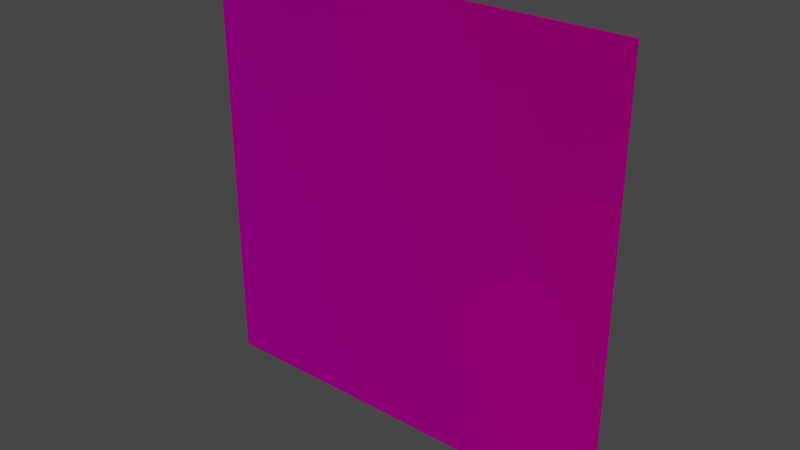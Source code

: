 # Source: overlay_scrawlings006c.blend  (saved by Blender 3.6.13; exported with 4.5.12 LTS)
import bpy
from mathutils import Matrix  # noqa: F401  (used for matrix-valued properties, if any)

bpy.ops.wm.read_factory_settings(use_empty=True)
scene = bpy.context.scene
scene.name = 'Scene'

# ---- collections
col_collection = bpy.data.collections.new('Collection'); scene.collection.children.link(col_collection)

# ---- images (referenced by path relative to the original .blend; pixels are not part of the script)
import os
ASSET_DIR = os.environ.get("B2B_ASSET_DIR", "")  # directory of the original .blend (textures are referenced by path, not embedded)
HERE = os.path.dirname(os.path.abspath(__file__))  # packed textures are extracted next to this script under _unpacked/

def load_image(name, relpath, width, height, colorspace="sRGB"):
    """Load a texture the original file referenced (path relative to the .blend, or extracted next to this script)."""
    p = next((c for c in (os.path.join(HERE, relpath), os.path.join(ASSET_DIR, relpath)) if relpath and os.path.exists(c)), "")
    if p:
        img = bpy.data.images.load(p, check_existing=True)
        img.name = name
    else:  # same state as the original file: an image datablock whose file is absent (Cycles renders it pink)
        img = bpy.data.images.new(name, width, height)
        img.source = "FILE"
        img.filepath = "//" + (relpath or name)
    img.colorspace_settings.name = colorspace
    return img
img_overlay_scrawlings006c_png = load_image('overlay_scrawlings006c.png', 'overlay_scrawlings006c.png', 1024, 1024, 'sRGB')
img_overlay_scrawlings006c_2_png = load_image('overlay_scrawlings006c_2.png', 'overlay_scrawlings006c_2.png', 1024, 1024, 'sRGB')
img_overlay_scrawlings006c_3_png = load_image('overlay_scrawlings006c_3.png', 'overlay_scrawlings006c_3.png', 1024, 1024, 'sRGB')
img_overlay_scrawlings006c_4_png = load_image('overlay_scrawlings006c_4.png', 'overlay_scrawlings006c_4.png', 1024, 1024, 'sRGB')
img_overlay_scrawlings006c_5_png = load_image('overlay_scrawlings006c_5.png', 'overlay_scrawlings006c_5.png', 1024, 1024, 'sRGB')
img_overlay_scrawlings006c_6_png = load_image('overlay_scrawlings006c_6.png', 'overlay_scrawlings006c_6.png', 1024, 1024, 'sRGB')
img_overlay_scrawlings006c_7_png = load_image('overlay_scrawlings006c_7.png', 'overlay_scrawlings006c_7.png', 1024, 1024, 'sRGB')
img_overlay_scrawlings006c_8_png = load_image('overlay_scrawlings006c_8.png', 'overlay_scrawlings006c_8.png', 1024, 1024, 'sRGB')
img_overlay_scrawlings006c_9_png = load_image('overlay_scrawlings006c_9.png', 'overlay_scrawlings006c_9.png', 1024, 1024, 'sRGB')
img_overlay_scrawlings006c_10_png = load_image('overlay_scrawlings006c_10.png', 'overlay_scrawlings006c_10.png', 1024, 1024, 'sRGB')
img_overlay_scrawlings006c_11_png = load_image('overlay_scrawlings006c_11.png', 'overlay_scrawlings006c_11.png', 1024, 1024, 'sRGB')
img_overlay_scrawlings006c_12_png = load_image('overlay_scrawlings006c_12.png', 'overlay_scrawlings006c_12.png', 1024, 1024, 'sRGB')
img_overlay_scrawlings006c_13_png = load_image('overlay_scrawlings006c_13.png', 'overlay_scrawlings006c_13.png', 1024, 1024, 'sRGB')
img_overlay_scrawlings006c_14_png = load_image('overlay_scrawlings006c_14.png', 'overlay_scrawlings006c_14.png', 1024, 1024, 'sRGB')
img_overlay_scrawlings006c_15_png = load_image('overlay_scrawlings006c_15.png', 'overlay_scrawlings006c_15.png', 1024, 1024, 'sRGB')
img_overlay_scrawlings006c_16_png = load_image('overlay_scrawlings006c_16.png', 'overlay_scrawlings006c_16.png', 1024, 1024, 'sRGB')
img_overlay_scrawlings006c_17_png = load_image('overlay_scrawlings006c_17.png', 'overlay_scrawlings006c_17.png', 1024, 1024, 'sRGB')
img_overlay_scrawlings006c_18_png = load_image('overlay_scrawlings006c_18.png', 'overlay_scrawlings006c_18.png', 1024, 1024, 'sRGB')
img_overlay_scrawlings006c_19_png = load_image('overlay_scrawlings006c_19.png', 'overlay_scrawlings006c_19.png', 1024, 1024, 'sRGB')
img_overlay_scrawlings006c_20_png = load_image('overlay_scrawlings006c_20.png', 'overlay_scrawlings006c_20.png', 1024, 1024, 'sRGB')
img_overlay_scrawlings006c_21_png = load_image('overlay_scrawlings006c_21.png', 'overlay_scrawlings006c_21.png', 1024, 1024, 'sRGB')
img_overlay_scrawlings006c_22_png = load_image('overlay_scrawlings006c_22.png', 'overlay_scrawlings006c_22.png', 1024, 1024, 'sRGB')
img_overlay_scrawlings006c_23_png = load_image('overlay_scrawlings006c_23.png', 'overlay_scrawlings006c_23.png', 1024, 1024, 'sRGB')
img_overlay_scrawlings006c_24_png = load_image('overlay_scrawlings006c_24.png', 'overlay_scrawlings006c_24.png', 1024, 1024, 'sRGB')
img_overlay_scrawlings006c_25_png = load_image('overlay_scrawlings006c_25.png', 'overlay_scrawlings006c_25.png', 1024, 1024, 'sRGB')
img_overlay_scrawlings006c_26_png = load_image('overlay_scrawlings006c_26.png', 'overlay_scrawlings006c_26.png', 1024, 1024, 'sRGB')
img_overlay_scrawlings006c_27_png = load_image('overlay_scrawlings006c_27.png', 'overlay_scrawlings006c_27.png', 1024, 1024, 'sRGB')
img_overlay_scrawlings006c_28_png = load_image('overlay_scrawlings006c_28.png', 'overlay_scrawlings006c_28.png', 1024, 1024, 'sRGB')
img_overlay_scrawlings006c_29_png = load_image('overlay_scrawlings006c_29.png', 'overlay_scrawlings006c_29.png', 1024, 1024, 'sRGB')
img_overlay_scrawlings006c_30_png = load_image('overlay_scrawlings006c_30.png', 'overlay_scrawlings006c_30.png', 1024, 1024, 'sRGB')
img_overlay_scrawlings006c_31_png = load_image('overlay_scrawlings006c_31.png', 'overlay_scrawlings006c_31.png', 1024, 1024, 'sRGB')
img_overlay_scrawlings006c_32_png = load_image('overlay_scrawlings006c_32.png', 'overlay_scrawlings006c_32.png', 1024, 1024, 'sRGB')

# ---- materials (node trees are filled in below, after node groups)
mat_overlay_scrawlings006c_1 = bpy.data.materials.new('overlay_scrawlings006c_1')
mat_overlay_scrawlings006c_1.use_transparent_shadow = False
mat_overlay_scrawlings006c_2 = bpy.data.materials.new('overlay_scrawlings006c_2')
mat_overlay_scrawlings006c_2.use_transparent_shadow = False
mat_overlay_scrawlings006c_3 = bpy.data.materials.new('overlay_scrawlings006c_3')
mat_overlay_scrawlings006c_3.use_transparent_shadow = False
mat_overlay_scrawlings006c_4 = bpy.data.materials.new('overlay_scrawlings006c_4')
mat_overlay_scrawlings006c_4.use_transparent_shadow = False
mat_overlay_scrawlings006c_5 = bpy.data.materials.new('overlay_scrawlings006c_5')
mat_overlay_scrawlings006c_5.use_transparent_shadow = False
mat_overlay_scrawlings006c_6 = bpy.data.materials.new('overlay_scrawlings006c_6')
mat_overlay_scrawlings006c_6.use_transparent_shadow = False
mat_overlay_scrawlings006c_7 = bpy.data.materials.new('overlay_scrawlings006c_7')
mat_overlay_scrawlings006c_7.use_transparent_shadow = False
mat_overlay_scrawlings006c_8 = bpy.data.materials.new('overlay_scrawlings006c_8')
mat_overlay_scrawlings006c_8.use_transparent_shadow = False
mat_overlay_scrawlings006c_9 = bpy.data.materials.new('overlay_scrawlings006c_9')
mat_overlay_scrawlings006c_9.use_transparent_shadow = False
mat_overlay_scrawlings006c_10 = bpy.data.materials.new('overlay_scrawlings006c_10')
mat_overlay_scrawlings006c_10.use_transparent_shadow = False
mat_overlay_scrawlings006c_11 = bpy.data.materials.new('overlay_scrawlings006c_11')
mat_overlay_scrawlings006c_11.use_transparent_shadow = False
mat_overlay_scrawlings006c_12 = bpy.data.materials.new('overlay_scrawlings006c_12')
mat_overlay_scrawlings006c_12.use_transparent_shadow = False
mat_overlay_scrawlings006c_13 = bpy.data.materials.new('overlay_scrawlings006c_13')
mat_overlay_scrawlings006c_13.use_transparent_shadow = False
mat_overlay_scrawlings006c_14 = bpy.data.materials.new('overlay_scrawlings006c_14')
mat_overlay_scrawlings006c_14.use_transparent_shadow = False
mat_overlay_scrawlings006c_15 = bpy.data.materials.new('overlay_scrawlings006c_15')
mat_overlay_scrawlings006c_15.use_transparent_shadow = False
mat_overlay_scrawlings006c_16 = bpy.data.materials.new('overlay_scrawlings006c_16')
mat_overlay_scrawlings006c_16.use_transparent_shadow = False
mat_overlay_scrawlings006c_17 = bpy.data.materials.new('overlay_scrawlings006c_17')
mat_overlay_scrawlings006c_17.use_transparent_shadow = False
mat_overlay_scrawlings006c_18 = bpy.data.materials.new('overlay_scrawlings006c_18')
mat_overlay_scrawlings006c_18.use_transparent_shadow = False
mat_overlay_scrawlings006c_19 = bpy.data.materials.new('overlay_scrawlings006c_19')
mat_overlay_scrawlings006c_19.use_transparent_shadow = False
mat_overlay_scrawlings006c_20 = bpy.data.materials.new('overlay_scrawlings006c_20')
mat_overlay_scrawlings006c_20.use_transparent_shadow = False
mat_overlay_scrawlings006c_21 = bpy.data.materials.new('overlay_scrawlings006c_21')
mat_overlay_scrawlings006c_21.use_transparent_shadow = False
mat_overlay_scrawlings006c_22 = bpy.data.materials.new('overlay_scrawlings006c_22')
mat_overlay_scrawlings006c_22.use_transparent_shadow = False
mat_overlay_scrawlings006c_23 = bpy.data.materials.new('overlay_scrawlings006c_23')
mat_overlay_scrawlings006c_23.use_transparent_shadow = False
mat_overlay_scrawlings006c_24 = bpy.data.materials.new('overlay_scrawlings006c_24')
mat_overlay_scrawlings006c_24.use_transparent_shadow = False
mat_overlay_scrawlings006c_25 = bpy.data.materials.new('overlay_scrawlings006c_25')
mat_overlay_scrawlings006c_25.use_transparent_shadow = False
mat_overlay_scrawlings006c_26 = bpy.data.materials.new('overlay_scrawlings006c_26')
mat_overlay_scrawlings006c_26.use_transparent_shadow = False
mat_overlay_scrawlings006c_27 = bpy.data.materials.new('overlay_scrawlings006c_27')
mat_overlay_scrawlings006c_27.use_transparent_shadow = False
mat_overlay_scrawlings006c_28 = bpy.data.materials.new('overlay_scrawlings006c_28')
mat_overlay_scrawlings006c_28.use_transparent_shadow = False
mat_overlay_scrawlings006c_29 = bpy.data.materials.new('overlay_scrawlings006c_29')
mat_overlay_scrawlings006c_29.use_transparent_shadow = False
mat_overlay_scrawlings006c_30 = bpy.data.materials.new('overlay_scrawlings006c_30')
mat_overlay_scrawlings006c_30.use_transparent_shadow = False
mat_overlay_scrawlings006c_31 = bpy.data.materials.new('overlay_scrawlings006c_31')
mat_overlay_scrawlings006c_31.use_transparent_shadow = False
mat_overlay_scrawlings006c_32 = bpy.data.materials.new('overlay_scrawlings006c_32')
mat_overlay_scrawlings006c_32.use_transparent_shadow = False

# ---- material node trees
mat_overlay_scrawlings006c_1.use_nodes = True; mat_overlay_scrawlings006c_1.node_tree.nodes.clear()
_N = mat_overlay_scrawlings006c_1.node_tree.nodes; _L = mat_overlay_scrawlings006c_1.node_tree.links
n0 = _N.new('ShaderNodeOutputMaterial'); n0.name = 'Material Output'; n0.location = (300, 300)
n1 = _N.new('ShaderNodeVertexColor'); n1.name = 'Color Attribute'; n1.location = (-342, 271)
n1.layer_name = 'Col'
n2 = _N.new('ShaderNodeTexImage'); n2.name = 'Image Texture'; n2.location = (-311, 9)
n2.image = img_overlay_scrawlings006c_png
n2.extension = 'EXTEND'
n3 = _N.new('ShaderNodeMix'); n3.name = 'Mix'; n3.location = (100, 175)
n3.data_type = 'RGBA'
n3.blend_type = 'MULTIPLY'
n3.inputs[0].default_value = 1.0
_L.new(n1.outputs[0], n3.inputs[6])
_L.new(n2.outputs[0], n3.inputs[7])
_L.new(n3.outputs[2], n0.inputs[0])
n0.is_active_output = True
mat_overlay_scrawlings006c_2.use_nodes = True; mat_overlay_scrawlings006c_2.node_tree.nodes.clear()
_N = mat_overlay_scrawlings006c_2.node_tree.nodes; _L = mat_overlay_scrawlings006c_2.node_tree.links
n0 = _N.new('ShaderNodeOutputMaterial'); n0.name = 'Material Output'; n0.location = (300, 300)
n1 = _N.new('ShaderNodeVertexColor'); n1.name = 'Color Attribute'; n1.location = (-342, 271)
n1.layer_name = 'Col'
n2 = _N.new('ShaderNodeMix'); n2.name = 'Mix'; n2.location = (100, 175)
n2.data_type = 'RGBA'
n2.blend_type = 'MULTIPLY'
n2.inputs[0].default_value = 1.0
n3 = _N.new('ShaderNodeTexImage'); n3.name = 'Image Texture'; n3.location = (-311, 9)
n3.image = img_overlay_scrawlings006c_2_png
n3.extension = 'EXTEND'
_L.new(n1.outputs[0], n2.inputs[6])
_L.new(n3.outputs[0], n2.inputs[7])
_L.new(n2.outputs[2], n0.inputs[0])
n0.is_active_output = True
mat_overlay_scrawlings006c_3.use_nodes = True; mat_overlay_scrawlings006c_3.node_tree.nodes.clear()
_N = mat_overlay_scrawlings006c_3.node_tree.nodes; _L = mat_overlay_scrawlings006c_3.node_tree.links
n0 = _N.new('ShaderNodeOutputMaterial'); n0.name = 'Material Output'; n0.location = (300, 300)
n1 = _N.new('ShaderNodeVertexColor'); n1.name = 'Color Attribute'; n1.location = (-342, 271)
n1.layer_name = 'Col'
n2 = _N.new('ShaderNodeMix'); n2.name = 'Mix'; n2.location = (100, 175)
n2.data_type = 'RGBA'
n2.blend_type = 'MULTIPLY'
n2.inputs[0].default_value = 1.0
n3 = _N.new('ShaderNodeTexImage'); n3.name = 'Image Texture'; n3.location = (-311, 9)
n3.image = img_overlay_scrawlings006c_3_png
n3.extension = 'EXTEND'
_L.new(n1.outputs[0], n2.inputs[6])
_L.new(n3.outputs[0], n2.inputs[7])
_L.new(n2.outputs[2], n0.inputs[0])
n0.is_active_output = True
mat_overlay_scrawlings006c_4.use_nodes = True; mat_overlay_scrawlings006c_4.node_tree.nodes.clear()
_N = mat_overlay_scrawlings006c_4.node_tree.nodes; _L = mat_overlay_scrawlings006c_4.node_tree.links
n0 = _N.new('ShaderNodeOutputMaterial'); n0.name = 'Material Output'; n0.location = (300, 300)
n1 = _N.new('ShaderNodeVertexColor'); n1.name = 'Color Attribute'; n1.location = (-342, 271)
n1.layer_name = 'Col'
n2 = _N.new('ShaderNodeMix'); n2.name = 'Mix'; n2.location = (100, 175)
n2.data_type = 'RGBA'
n2.blend_type = 'MULTIPLY'
n2.inputs[0].default_value = 1.0
n3 = _N.new('ShaderNodeTexImage'); n3.name = 'Image Texture'; n3.location = (-311, 9)
n3.image = img_overlay_scrawlings006c_4_png
n3.extension = 'EXTEND'
_L.new(n1.outputs[0], n2.inputs[6])
_L.new(n3.outputs[0], n2.inputs[7])
_L.new(n2.outputs[2], n0.inputs[0])
n0.is_active_output = True
mat_overlay_scrawlings006c_5.use_nodes = True; mat_overlay_scrawlings006c_5.node_tree.nodes.clear()
_N = mat_overlay_scrawlings006c_5.node_tree.nodes; _L = mat_overlay_scrawlings006c_5.node_tree.links
n0 = _N.new('ShaderNodeOutputMaterial'); n0.name = 'Material Output'; n0.location = (300, 300)
n1 = _N.new('ShaderNodeVertexColor'); n1.name = 'Color Attribute'; n1.location = (-342, 271)
n1.layer_name = 'Col'
n2 = _N.new('ShaderNodeMix'); n2.name = 'Mix'; n2.location = (100, 175)
n2.data_type = 'RGBA'
n2.blend_type = 'MULTIPLY'
n2.inputs[0].default_value = 1.0
n3 = _N.new('ShaderNodeTexImage'); n3.name = 'Image Texture'; n3.location = (-311, 9)
n3.image = img_overlay_scrawlings006c_5_png
n3.extension = 'EXTEND'
_L.new(n1.outputs[0], n2.inputs[6])
_L.new(n3.outputs[0], n2.inputs[7])
_L.new(n2.outputs[2], n0.inputs[0])
n0.is_active_output = True
mat_overlay_scrawlings006c_6.use_nodes = True; mat_overlay_scrawlings006c_6.node_tree.nodes.clear()
_N = mat_overlay_scrawlings006c_6.node_tree.nodes; _L = mat_overlay_scrawlings006c_6.node_tree.links
n0 = _N.new('ShaderNodeOutputMaterial'); n0.name = 'Material Output'; n0.location = (300, 300)
n1 = _N.new('ShaderNodeVertexColor'); n1.name = 'Color Attribute'; n1.location = (-342, 271)
n1.layer_name = 'Col'
n2 = _N.new('ShaderNodeMix'); n2.name = 'Mix'; n2.location = (100, 175)
n2.data_type = 'RGBA'
n2.blend_type = 'MULTIPLY'
n2.inputs[0].default_value = 1.0
n3 = _N.new('ShaderNodeTexImage'); n3.name = 'Image Texture'; n3.location = (-311, 9)
n3.image = img_overlay_scrawlings006c_6_png
n3.extension = 'EXTEND'
_L.new(n1.outputs[0], n2.inputs[6])
_L.new(n3.outputs[0], n2.inputs[7])
_L.new(n2.outputs[2], n0.inputs[0])
n0.is_active_output = True
mat_overlay_scrawlings006c_7.use_nodes = True; mat_overlay_scrawlings006c_7.node_tree.nodes.clear()
_N = mat_overlay_scrawlings006c_7.node_tree.nodes; _L = mat_overlay_scrawlings006c_7.node_tree.links
n0 = _N.new('ShaderNodeOutputMaterial'); n0.name = 'Material Output'; n0.location = (300, 300)
n1 = _N.new('ShaderNodeVertexColor'); n1.name = 'Color Attribute'; n1.location = (-342, 271)
n1.layer_name = 'Col'
n2 = _N.new('ShaderNodeMix'); n2.name = 'Mix'; n2.location = (100, 175)
n2.data_type = 'RGBA'
n2.blend_type = 'MULTIPLY'
n2.inputs[0].default_value = 1.0
n3 = _N.new('ShaderNodeTexImage'); n3.name = 'Image Texture'; n3.location = (-311, 9)
n3.image = img_overlay_scrawlings006c_7_png
n3.extension = 'EXTEND'
_L.new(n1.outputs[0], n2.inputs[6])
_L.new(n3.outputs[0], n2.inputs[7])
_L.new(n2.outputs[2], n0.inputs[0])
n0.is_active_output = True
mat_overlay_scrawlings006c_8.use_nodes = True; mat_overlay_scrawlings006c_8.node_tree.nodes.clear()
_N = mat_overlay_scrawlings006c_8.node_tree.nodes; _L = mat_overlay_scrawlings006c_8.node_tree.links
n0 = _N.new('ShaderNodeOutputMaterial'); n0.name = 'Material Output'; n0.location = (300, 300)
n1 = _N.new('ShaderNodeVertexColor'); n1.name = 'Color Attribute'; n1.location = (-342, 271)
n1.layer_name = 'Col'
n2 = _N.new('ShaderNodeMix'); n2.name = 'Mix'; n2.location = (100, 175)
n2.data_type = 'RGBA'
n2.blend_type = 'MULTIPLY'
n2.inputs[0].default_value = 1.0
n3 = _N.new('ShaderNodeTexImage'); n3.name = 'Image Texture'; n3.location = (-311, 9)
n3.image = img_overlay_scrawlings006c_8_png
n3.extension = 'EXTEND'
_L.new(n1.outputs[0], n2.inputs[6])
_L.new(n3.outputs[0], n2.inputs[7])
_L.new(n2.outputs[2], n0.inputs[0])
n0.is_active_output = True
mat_overlay_scrawlings006c_9.use_nodes = True; mat_overlay_scrawlings006c_9.node_tree.nodes.clear()
_N = mat_overlay_scrawlings006c_9.node_tree.nodes; _L = mat_overlay_scrawlings006c_9.node_tree.links
n0 = _N.new('ShaderNodeOutputMaterial'); n0.name = 'Material Output'; n0.location = (300, 300)
n1 = _N.new('ShaderNodeVertexColor'); n1.name = 'Color Attribute'; n1.location = (-342, 271)
n1.layer_name = 'Col'
n2 = _N.new('ShaderNodeMix'); n2.name = 'Mix'; n2.location = (100, 175)
n2.data_type = 'RGBA'
n2.blend_type = 'MULTIPLY'
n2.inputs[0].default_value = 1.0
n3 = _N.new('ShaderNodeTexImage'); n3.name = 'Image Texture'; n3.location = (-311, 9)
n3.image = img_overlay_scrawlings006c_9_png
n3.extension = 'EXTEND'
_L.new(n1.outputs[0], n2.inputs[6])
_L.new(n3.outputs[0], n2.inputs[7])
_L.new(n2.outputs[2], n0.inputs[0])
n0.is_active_output = True
mat_overlay_scrawlings006c_10.use_nodes = True; mat_overlay_scrawlings006c_10.node_tree.nodes.clear()
_N = mat_overlay_scrawlings006c_10.node_tree.nodes; _L = mat_overlay_scrawlings006c_10.node_tree.links
n0 = _N.new('ShaderNodeOutputMaterial'); n0.name = 'Material Output'; n0.location = (300, 300)
n1 = _N.new('ShaderNodeVertexColor'); n1.name = 'Color Attribute'; n1.location = (-342, 271)
n1.layer_name = 'Col'
n2 = _N.new('ShaderNodeMix'); n2.name = 'Mix'; n2.location = (100, 175)
n2.data_type = 'RGBA'
n2.blend_type = 'MULTIPLY'
n2.inputs[0].default_value = 1.0
n3 = _N.new('ShaderNodeTexImage'); n3.name = 'Image Texture'; n3.location = (-311, 9)
n3.image = img_overlay_scrawlings006c_10_png
n3.extension = 'EXTEND'
_L.new(n1.outputs[0], n2.inputs[6])
_L.new(n3.outputs[0], n2.inputs[7])
_L.new(n2.outputs[2], n0.inputs[0])
n0.is_active_output = True
mat_overlay_scrawlings006c_11.use_nodes = True; mat_overlay_scrawlings006c_11.node_tree.nodes.clear()
_N = mat_overlay_scrawlings006c_11.node_tree.nodes; _L = mat_overlay_scrawlings006c_11.node_tree.links
n0 = _N.new('ShaderNodeOutputMaterial'); n0.name = 'Material Output'; n0.location = (300, 300)
n1 = _N.new('ShaderNodeVertexColor'); n1.name = 'Color Attribute'; n1.location = (-342, 271)
n1.layer_name = 'Col'
n2 = _N.new('ShaderNodeMix'); n2.name = 'Mix'; n2.location = (100, 175)
n2.data_type = 'RGBA'
n2.blend_type = 'MULTIPLY'
n2.inputs[0].default_value = 1.0
n3 = _N.new('ShaderNodeTexImage'); n3.name = 'Image Texture'; n3.location = (-311, 9)
n3.image = img_overlay_scrawlings006c_11_png
n3.extension = 'EXTEND'
_L.new(n1.outputs[0], n2.inputs[6])
_L.new(n3.outputs[0], n2.inputs[7])
_L.new(n2.outputs[2], n0.inputs[0])
n0.is_active_output = True
mat_overlay_scrawlings006c_12.use_nodes = True; mat_overlay_scrawlings006c_12.node_tree.nodes.clear()
_N = mat_overlay_scrawlings006c_12.node_tree.nodes; _L = mat_overlay_scrawlings006c_12.node_tree.links
n0 = _N.new('ShaderNodeOutputMaterial'); n0.name = 'Material Output'; n0.location = (300, 300)
n1 = _N.new('ShaderNodeVertexColor'); n1.name = 'Color Attribute'; n1.location = (-342, 271)
n1.layer_name = 'Col'
n2 = _N.new('ShaderNodeMix'); n2.name = 'Mix'; n2.location = (100, 175)
n2.data_type = 'RGBA'
n2.blend_type = 'MULTIPLY'
n2.inputs[0].default_value = 1.0
n3 = _N.new('ShaderNodeTexImage'); n3.name = 'Image Texture'; n3.location = (-311, 9)
n3.image = img_overlay_scrawlings006c_12_png
n3.extension = 'EXTEND'
_L.new(n1.outputs[0], n2.inputs[6])
_L.new(n3.outputs[0], n2.inputs[7])
_L.new(n2.outputs[2], n0.inputs[0])
n0.is_active_output = True
mat_overlay_scrawlings006c_13.use_nodes = True; mat_overlay_scrawlings006c_13.node_tree.nodes.clear()
_N = mat_overlay_scrawlings006c_13.node_tree.nodes; _L = mat_overlay_scrawlings006c_13.node_tree.links
n0 = _N.new('ShaderNodeOutputMaterial'); n0.name = 'Material Output'; n0.location = (300, 300)
n1 = _N.new('ShaderNodeVertexColor'); n1.name = 'Color Attribute'; n1.location = (-342, 271)
n1.layer_name = 'Col'
n2 = _N.new('ShaderNodeMix'); n2.name = 'Mix'; n2.location = (100, 175)
n2.data_type = 'RGBA'
n2.blend_type = 'MULTIPLY'
n2.inputs[0].default_value = 1.0
n3 = _N.new('ShaderNodeTexImage'); n3.name = 'Image Texture'; n3.location = (-311, 9)
n3.image = img_overlay_scrawlings006c_13_png
n3.extension = 'EXTEND'
_L.new(n1.outputs[0], n2.inputs[6])
_L.new(n3.outputs[0], n2.inputs[7])
_L.new(n2.outputs[2], n0.inputs[0])
n0.is_active_output = True
mat_overlay_scrawlings006c_14.use_nodes = True; mat_overlay_scrawlings006c_14.node_tree.nodes.clear()
_N = mat_overlay_scrawlings006c_14.node_tree.nodes; _L = mat_overlay_scrawlings006c_14.node_tree.links
n0 = _N.new('ShaderNodeOutputMaterial'); n0.name = 'Material Output'; n0.location = (300, 300)
n1 = _N.new('ShaderNodeVertexColor'); n1.name = 'Color Attribute'; n1.location = (-342, 271)
n1.layer_name = 'Col'
n2 = _N.new('ShaderNodeMix'); n2.name = 'Mix'; n2.location = (100, 175)
n2.data_type = 'RGBA'
n2.blend_type = 'MULTIPLY'
n2.inputs[0].default_value = 1.0
n3 = _N.new('ShaderNodeTexImage'); n3.name = 'Image Texture'; n3.location = (-311, 9)
n3.image = img_overlay_scrawlings006c_14_png
n3.extension = 'EXTEND'
_L.new(n1.outputs[0], n2.inputs[6])
_L.new(n3.outputs[0], n2.inputs[7])
_L.new(n2.outputs[2], n0.inputs[0])
n0.is_active_output = True
mat_overlay_scrawlings006c_15.use_nodes = True; mat_overlay_scrawlings006c_15.node_tree.nodes.clear()
_N = mat_overlay_scrawlings006c_15.node_tree.nodes; _L = mat_overlay_scrawlings006c_15.node_tree.links
n0 = _N.new('ShaderNodeOutputMaterial'); n0.name = 'Material Output'; n0.location = (300, 300)
n1 = _N.new('ShaderNodeVertexColor'); n1.name = 'Color Attribute'; n1.location = (-342, 271)
n1.layer_name = 'Col'
n2 = _N.new('ShaderNodeMix'); n2.name = 'Mix'; n2.location = (100, 175)
n2.data_type = 'RGBA'
n2.blend_type = 'MULTIPLY'
n2.inputs[0].default_value = 1.0
n3 = _N.new('ShaderNodeTexImage'); n3.name = 'Image Texture'; n3.location = (-311, 9)
n3.image = img_overlay_scrawlings006c_15_png
n3.extension = 'EXTEND'
_L.new(n1.outputs[0], n2.inputs[6])
_L.new(n3.outputs[0], n2.inputs[7])
_L.new(n2.outputs[2], n0.inputs[0])
n0.is_active_output = True
mat_overlay_scrawlings006c_16.use_nodes = True; mat_overlay_scrawlings006c_16.node_tree.nodes.clear()
_N = mat_overlay_scrawlings006c_16.node_tree.nodes; _L = mat_overlay_scrawlings006c_16.node_tree.links
n0 = _N.new('ShaderNodeOutputMaterial'); n0.name = 'Material Output'; n0.location = (300, 300)
n1 = _N.new('ShaderNodeVertexColor'); n1.name = 'Color Attribute'; n1.location = (-342, 271)
n1.layer_name = 'Col'
n2 = _N.new('ShaderNodeMix'); n2.name = 'Mix'; n2.location = (100, 175)
n2.data_type = 'RGBA'
n2.blend_type = 'MULTIPLY'
n2.inputs[0].default_value = 1.0
n3 = _N.new('ShaderNodeTexImage'); n3.name = 'Image Texture'; n3.location = (-311, 9)
n3.image = img_overlay_scrawlings006c_16_png
n3.extension = 'EXTEND'
_L.new(n1.outputs[0], n2.inputs[6])
_L.new(n3.outputs[0], n2.inputs[7])
_L.new(n2.outputs[2], n0.inputs[0])
n0.is_active_output = True
mat_overlay_scrawlings006c_17.use_nodes = True; mat_overlay_scrawlings006c_17.node_tree.nodes.clear()
_N = mat_overlay_scrawlings006c_17.node_tree.nodes; _L = mat_overlay_scrawlings006c_17.node_tree.links
n0 = _N.new('ShaderNodeOutputMaterial'); n0.name = 'Material Output'; n0.location = (300, 300)
n1 = _N.new('ShaderNodeVertexColor'); n1.name = 'Color Attribute'; n1.location = (-342, 271)
n1.layer_name = 'Col'
n2 = _N.new('ShaderNodeMix'); n2.name = 'Mix'; n2.location = (100, 175)
n2.data_type = 'RGBA'
n2.blend_type = 'MULTIPLY'
n2.inputs[0].default_value = 1.0
n3 = _N.new('ShaderNodeTexImage'); n3.name = 'Image Texture'; n3.location = (-311, 9)
n3.image = img_overlay_scrawlings006c_17_png
n3.extension = 'EXTEND'
_L.new(n1.outputs[0], n2.inputs[6])
_L.new(n3.outputs[0], n2.inputs[7])
_L.new(n2.outputs[2], n0.inputs[0])
n0.is_active_output = True
mat_overlay_scrawlings006c_18.use_nodes = True; mat_overlay_scrawlings006c_18.node_tree.nodes.clear()
_N = mat_overlay_scrawlings006c_18.node_tree.nodes; _L = mat_overlay_scrawlings006c_18.node_tree.links
n0 = _N.new('ShaderNodeOutputMaterial'); n0.name = 'Material Output'; n0.location = (300, 300)
n1 = _N.new('ShaderNodeVertexColor'); n1.name = 'Color Attribute'; n1.location = (-342, 271)
n1.layer_name = 'Col'
n2 = _N.new('ShaderNodeMix'); n2.name = 'Mix'; n2.location = (100, 175)
n2.data_type = 'RGBA'
n2.blend_type = 'MULTIPLY'
n2.inputs[0].default_value = 1.0
n3 = _N.new('ShaderNodeTexImage'); n3.name = 'Image Texture'; n3.location = (-311, 9)
n3.image = img_overlay_scrawlings006c_18_png
n3.extension = 'EXTEND'
_L.new(n1.outputs[0], n2.inputs[6])
_L.new(n3.outputs[0], n2.inputs[7])
_L.new(n2.outputs[2], n0.inputs[0])
n0.is_active_output = True
mat_overlay_scrawlings006c_19.use_nodes = True; mat_overlay_scrawlings006c_19.node_tree.nodes.clear()
_N = mat_overlay_scrawlings006c_19.node_tree.nodes; _L = mat_overlay_scrawlings006c_19.node_tree.links
n0 = _N.new('ShaderNodeOutputMaterial'); n0.name = 'Material Output'; n0.location = (300, 300)
n1 = _N.new('ShaderNodeVertexColor'); n1.name = 'Color Attribute'; n1.location = (-342, 271)
n1.layer_name = 'Col'
n2 = _N.new('ShaderNodeMix'); n2.name = 'Mix'; n2.location = (100, 175)
n2.data_type = 'RGBA'
n2.blend_type = 'MULTIPLY'
n2.inputs[0].default_value = 1.0
n3 = _N.new('ShaderNodeTexImage'); n3.name = 'Image Texture'; n3.location = (-311, 9)
n3.image = img_overlay_scrawlings006c_19_png
n3.extension = 'EXTEND'
_L.new(n1.outputs[0], n2.inputs[6])
_L.new(n3.outputs[0], n2.inputs[7])
_L.new(n2.outputs[2], n0.inputs[0])
n0.is_active_output = True
mat_overlay_scrawlings006c_20.use_nodes = True; mat_overlay_scrawlings006c_20.node_tree.nodes.clear()
_N = mat_overlay_scrawlings006c_20.node_tree.nodes; _L = mat_overlay_scrawlings006c_20.node_tree.links
n0 = _N.new('ShaderNodeOutputMaterial'); n0.name = 'Material Output'; n0.location = (300, 300)
n1 = _N.new('ShaderNodeVertexColor'); n1.name = 'Color Attribute'; n1.location = (-342, 271)
n1.layer_name = 'Col'
n2 = _N.new('ShaderNodeMix'); n2.name = 'Mix'; n2.location = (100, 175)
n2.data_type = 'RGBA'
n2.blend_type = 'MULTIPLY'
n2.inputs[0].default_value = 1.0
n3 = _N.new('ShaderNodeTexImage'); n3.name = 'Image Texture'; n3.location = (-311, 9)
n3.image = img_overlay_scrawlings006c_20_png
n3.extension = 'EXTEND'
_L.new(n1.outputs[0], n2.inputs[6])
_L.new(n3.outputs[0], n2.inputs[7])
_L.new(n2.outputs[2], n0.inputs[0])
n0.is_active_output = True
mat_overlay_scrawlings006c_21.use_nodes = True; mat_overlay_scrawlings006c_21.node_tree.nodes.clear()
_N = mat_overlay_scrawlings006c_21.node_tree.nodes; _L = mat_overlay_scrawlings006c_21.node_tree.links
n0 = _N.new('ShaderNodeOutputMaterial'); n0.name = 'Material Output'; n0.location = (300, 300)
n1 = _N.new('ShaderNodeVertexColor'); n1.name = 'Color Attribute'; n1.location = (-342, 271)
n1.layer_name = 'Col'
n2 = _N.new('ShaderNodeMix'); n2.name = 'Mix'; n2.location = (100, 175)
n2.data_type = 'RGBA'
n2.blend_type = 'MULTIPLY'
n2.inputs[0].default_value = 1.0
n3 = _N.new('ShaderNodeTexImage'); n3.name = 'Image Texture'; n3.location = (-311, 9)
n3.image = img_overlay_scrawlings006c_21_png
n3.extension = 'EXTEND'
_L.new(n1.outputs[0], n2.inputs[6])
_L.new(n3.outputs[0], n2.inputs[7])
_L.new(n2.outputs[2], n0.inputs[0])
n0.is_active_output = True
mat_overlay_scrawlings006c_22.use_nodes = True; mat_overlay_scrawlings006c_22.node_tree.nodes.clear()
_N = mat_overlay_scrawlings006c_22.node_tree.nodes; _L = mat_overlay_scrawlings006c_22.node_tree.links
n0 = _N.new('ShaderNodeOutputMaterial'); n0.name = 'Material Output'; n0.location = (300, 300)
n1 = _N.new('ShaderNodeVertexColor'); n1.name = 'Color Attribute'; n1.location = (-342, 271)
n1.layer_name = 'Col'
n2 = _N.new('ShaderNodeMix'); n2.name = 'Mix'; n2.location = (100, 175)
n2.data_type = 'RGBA'
n2.blend_type = 'MULTIPLY'
n2.inputs[0].default_value = 1.0
n3 = _N.new('ShaderNodeTexImage'); n3.name = 'Image Texture'; n3.location = (-311, 9)
n3.image = img_overlay_scrawlings006c_22_png
n3.extension = 'EXTEND'
_L.new(n1.outputs[0], n2.inputs[6])
_L.new(n3.outputs[0], n2.inputs[7])
_L.new(n2.outputs[2], n0.inputs[0])
n0.is_active_output = True
mat_overlay_scrawlings006c_23.use_nodes = True; mat_overlay_scrawlings006c_23.node_tree.nodes.clear()
_N = mat_overlay_scrawlings006c_23.node_tree.nodes; _L = mat_overlay_scrawlings006c_23.node_tree.links
n0 = _N.new('ShaderNodeOutputMaterial'); n0.name = 'Material Output'; n0.location = (300, 300)
n1 = _N.new('ShaderNodeVertexColor'); n1.name = 'Color Attribute'; n1.location = (-342, 271)
n1.layer_name = 'Col'
n2 = _N.new('ShaderNodeMix'); n2.name = 'Mix'; n2.location = (100, 175)
n2.data_type = 'RGBA'
n2.blend_type = 'MULTIPLY'
n2.inputs[0].default_value = 1.0
n3 = _N.new('ShaderNodeTexImage'); n3.name = 'Image Texture'; n3.location = (-311, 9)
n3.image = img_overlay_scrawlings006c_23_png
n3.extension = 'EXTEND'
_L.new(n1.outputs[0], n2.inputs[6])
_L.new(n3.outputs[0], n2.inputs[7])
_L.new(n2.outputs[2], n0.inputs[0])
n0.is_active_output = True
mat_overlay_scrawlings006c_24.use_nodes = True; mat_overlay_scrawlings006c_24.node_tree.nodes.clear()
_N = mat_overlay_scrawlings006c_24.node_tree.nodes; _L = mat_overlay_scrawlings006c_24.node_tree.links
n0 = _N.new('ShaderNodeOutputMaterial'); n0.name = 'Material Output'; n0.location = (300, 300)
n1 = _N.new('ShaderNodeVertexColor'); n1.name = 'Color Attribute'; n1.location = (-342, 271)
n1.layer_name = 'Col'
n2 = _N.new('ShaderNodeMix'); n2.name = 'Mix'; n2.location = (100, 175)
n2.data_type = 'RGBA'
n2.blend_type = 'MULTIPLY'
n2.inputs[0].default_value = 1.0
n3 = _N.new('ShaderNodeTexImage'); n3.name = 'Image Texture'; n3.location = (-311, 9)
n3.image = img_overlay_scrawlings006c_24_png
n3.extension = 'EXTEND'
_L.new(n1.outputs[0], n2.inputs[6])
_L.new(n3.outputs[0], n2.inputs[7])
_L.new(n2.outputs[2], n0.inputs[0])
n0.is_active_output = True
mat_overlay_scrawlings006c_25.use_nodes = True; mat_overlay_scrawlings006c_25.node_tree.nodes.clear()
_N = mat_overlay_scrawlings006c_25.node_tree.nodes; _L = mat_overlay_scrawlings006c_25.node_tree.links
n0 = _N.new('ShaderNodeOutputMaterial'); n0.name = 'Material Output'; n0.location = (300, 300)
n1 = _N.new('ShaderNodeVertexColor'); n1.name = 'Color Attribute'; n1.location = (-342, 271)
n1.layer_name = 'Col'
n2 = _N.new('ShaderNodeMix'); n2.name = 'Mix'; n2.location = (100, 175)
n2.data_type = 'RGBA'
n2.blend_type = 'MULTIPLY'
n2.inputs[0].default_value = 1.0
n3 = _N.new('ShaderNodeTexImage'); n3.name = 'Image Texture'; n3.location = (-311, 9)
n3.image = img_overlay_scrawlings006c_25_png
n3.extension = 'EXTEND'
_L.new(n1.outputs[0], n2.inputs[6])
_L.new(n3.outputs[0], n2.inputs[7])
_L.new(n2.outputs[2], n0.inputs[0])
n0.is_active_output = True
mat_overlay_scrawlings006c_26.use_nodes = True; mat_overlay_scrawlings006c_26.node_tree.nodes.clear()
_N = mat_overlay_scrawlings006c_26.node_tree.nodes; _L = mat_overlay_scrawlings006c_26.node_tree.links
n0 = _N.new('ShaderNodeOutputMaterial'); n0.name = 'Material Output'; n0.location = (300, 300)
n1 = _N.new('ShaderNodeVertexColor'); n1.name = 'Color Attribute'; n1.location = (-342, 271)
n1.layer_name = 'Col'
n2 = _N.new('ShaderNodeMix'); n2.name = 'Mix'; n2.location = (100, 175)
n2.data_type = 'RGBA'
n2.blend_type = 'MULTIPLY'
n2.inputs[0].default_value = 1.0
n3 = _N.new('ShaderNodeTexImage'); n3.name = 'Image Texture'; n3.location = (-311, 9)
n3.image = img_overlay_scrawlings006c_26_png
n3.extension = 'EXTEND'
_L.new(n1.outputs[0], n2.inputs[6])
_L.new(n3.outputs[0], n2.inputs[7])
_L.new(n2.outputs[2], n0.inputs[0])
n0.is_active_output = True
mat_overlay_scrawlings006c_27.use_nodes = True; mat_overlay_scrawlings006c_27.node_tree.nodes.clear()
_N = mat_overlay_scrawlings006c_27.node_tree.nodes; _L = mat_overlay_scrawlings006c_27.node_tree.links
n0 = _N.new('ShaderNodeOutputMaterial'); n0.name = 'Material Output'; n0.location = (300, 300)
n1 = _N.new('ShaderNodeVertexColor'); n1.name = 'Color Attribute'; n1.location = (-342, 271)
n1.layer_name = 'Col'
n2 = _N.new('ShaderNodeMix'); n2.name = 'Mix'; n2.location = (100, 175)
n2.data_type = 'RGBA'
n2.blend_type = 'MULTIPLY'
n2.inputs[0].default_value = 1.0
n3 = _N.new('ShaderNodeTexImage'); n3.name = 'Image Texture'; n3.location = (-311, 9)
n3.image = img_overlay_scrawlings006c_27_png
n3.extension = 'EXTEND'
_L.new(n1.outputs[0], n2.inputs[6])
_L.new(n3.outputs[0], n2.inputs[7])
_L.new(n2.outputs[2], n0.inputs[0])
n0.is_active_output = True
mat_overlay_scrawlings006c_28.use_nodes = True; mat_overlay_scrawlings006c_28.node_tree.nodes.clear()
_N = mat_overlay_scrawlings006c_28.node_tree.nodes; _L = mat_overlay_scrawlings006c_28.node_tree.links
n0 = _N.new('ShaderNodeOutputMaterial'); n0.name = 'Material Output'; n0.location = (300, 300)
n1 = _N.new('ShaderNodeVertexColor'); n1.name = 'Color Attribute'; n1.location = (-342, 271)
n1.layer_name = 'Col'
n2 = _N.new('ShaderNodeMix'); n2.name = 'Mix'; n2.location = (100, 175)
n2.data_type = 'RGBA'
n2.blend_type = 'MULTIPLY'
n2.inputs[0].default_value = 1.0
n3 = _N.new('ShaderNodeTexImage'); n3.name = 'Image Texture'; n3.location = (-311, 9)
n3.image = img_overlay_scrawlings006c_28_png
n3.extension = 'EXTEND'
_L.new(n1.outputs[0], n2.inputs[6])
_L.new(n3.outputs[0], n2.inputs[7])
_L.new(n2.outputs[2], n0.inputs[0])
n0.is_active_output = True
mat_overlay_scrawlings006c_29.use_nodes = True; mat_overlay_scrawlings006c_29.node_tree.nodes.clear()
_N = mat_overlay_scrawlings006c_29.node_tree.nodes; _L = mat_overlay_scrawlings006c_29.node_tree.links
n0 = _N.new('ShaderNodeOutputMaterial'); n0.name = 'Material Output'; n0.location = (300, 300)
n1 = _N.new('ShaderNodeVertexColor'); n1.name = 'Color Attribute'; n1.location = (-342, 271)
n1.layer_name = 'Col'
n2 = _N.new('ShaderNodeMix'); n2.name = 'Mix'; n2.location = (100, 175)
n2.data_type = 'RGBA'
n2.blend_type = 'MULTIPLY'
n2.inputs[0].default_value = 1.0
n3 = _N.new('ShaderNodeTexImage'); n3.name = 'Image Texture'; n3.location = (-311, 9)
n3.image = img_overlay_scrawlings006c_29_png
n3.extension = 'EXTEND'
_L.new(n1.outputs[0], n2.inputs[6])
_L.new(n3.outputs[0], n2.inputs[7])
_L.new(n2.outputs[2], n0.inputs[0])
n0.is_active_output = True
mat_overlay_scrawlings006c_30.use_nodes = True; mat_overlay_scrawlings006c_30.node_tree.nodes.clear()
_N = mat_overlay_scrawlings006c_30.node_tree.nodes; _L = mat_overlay_scrawlings006c_30.node_tree.links
n0 = _N.new('ShaderNodeOutputMaterial'); n0.name = 'Material Output'; n0.location = (300, 300)
n1 = _N.new('ShaderNodeVertexColor'); n1.name = 'Color Attribute'; n1.location = (-342, 271)
n1.layer_name = 'Col'
n2 = _N.new('ShaderNodeMix'); n2.name = 'Mix'; n2.location = (100, 175)
n2.data_type = 'RGBA'
n2.blend_type = 'MULTIPLY'
n2.inputs[0].default_value = 1.0
n3 = _N.new('ShaderNodeTexImage'); n3.name = 'Image Texture'; n3.location = (-311, 9)
n3.image = img_overlay_scrawlings006c_30_png
n3.extension = 'EXTEND'
_L.new(n1.outputs[0], n2.inputs[6])
_L.new(n3.outputs[0], n2.inputs[7])
_L.new(n2.outputs[2], n0.inputs[0])
n0.is_active_output = True
mat_overlay_scrawlings006c_31.use_nodes = True; mat_overlay_scrawlings006c_31.node_tree.nodes.clear()
_N = mat_overlay_scrawlings006c_31.node_tree.nodes; _L = mat_overlay_scrawlings006c_31.node_tree.links
n0 = _N.new('ShaderNodeOutputMaterial'); n0.name = 'Material Output'; n0.location = (300, 300)
n1 = _N.new('ShaderNodeVertexColor'); n1.name = 'Color Attribute'; n1.location = (-342, 271)
n1.layer_name = 'Col'
n2 = _N.new('ShaderNodeMix'); n2.name = 'Mix'; n2.location = (100, 175)
n2.data_type = 'RGBA'
n2.blend_type = 'MULTIPLY'
n2.inputs[0].default_value = 1.0
n3 = _N.new('ShaderNodeTexImage'); n3.name = 'Image Texture'; n3.location = (-311, 9)
n3.image = img_overlay_scrawlings006c_31_png
n3.extension = 'EXTEND'
_L.new(n1.outputs[0], n2.inputs[6])
_L.new(n3.outputs[0], n2.inputs[7])
_L.new(n2.outputs[2], n0.inputs[0])
n0.is_active_output = True
mat_overlay_scrawlings006c_32.use_nodes = True; mat_overlay_scrawlings006c_32.node_tree.nodes.clear()
_N = mat_overlay_scrawlings006c_32.node_tree.nodes; _L = mat_overlay_scrawlings006c_32.node_tree.links
n0 = _N.new('ShaderNodeOutputMaterial'); n0.name = 'Material Output'; n0.location = (300, 300)
n1 = _N.new('ShaderNodeVertexColor'); n1.name = 'Color Attribute'; n1.location = (-342, 271)
n1.layer_name = 'Col'
n2 = _N.new('ShaderNodeMix'); n2.name = 'Mix'; n2.location = (100, 175)
n2.data_type = 'RGBA'
n2.blend_type = 'MULTIPLY'
n2.inputs[0].default_value = 1.0
n3 = _N.new('ShaderNodeTexImage'); n3.name = 'Image Texture'; n3.location = (-311, 9)
n3.image = img_overlay_scrawlings006c_32_png
n3.extension = 'EXTEND'
_L.new(n1.outputs[0], n2.inputs[6])
_L.new(n3.outputs[0], n2.inputs[7])
_L.new(n2.outputs[2], n0.inputs[0])
n0.is_active_output = True

# ---- world
world_world = bpy.data.worlds.new('World'); scene.world = world_world
world_world.use_nodes = True; world_world.node_tree.nodes.clear()
_N = world_world.node_tree.nodes; _L = world_world.node_tree.links
n0 = _N.new('ShaderNodeOutputWorld'); n0.name = 'World Output'; n0.location = (300, 300)
n1 = _N.new('ShaderNodeBackground'); n1.name = 'Background'; n1.location = (10, 300)
n1.inputs[0].default_value = (0.05088, 0.05088, 0.05088, 1.0)
_L.new(n1.outputs[0], n0.inputs[0])
n0.is_active_output = True
world_world.color = (0.05088, 0.05088, 0.05088)
world_world.use_sun_shadow = False
world_world.sun_shadow_jitter_overblur = 0.0

# ---- meshes
me_overlay_scrawlings006c = bpy.data.meshes.new('overlay_scrawlings006c')
me_overlay_scrawlings006c.from_pydata([(-1.0, -4.371e-08, -1.0), (-1.0, -4.371e-08, 1.0), (1.0, 4.371e-08, -1.0), (1.0, 4.371e-08, 1.0), (0.5, 2.186e-08, 1.0), (2.295e-06, 9.948e-14, 1.0), (-0.5, -2.186e-08, 1.0), (-0.5, -2.186e-08, -1.0), (-2.354e-06, -1.048e-13, -1.0), (0.5, 2.186e-08, -1.0), (-1.0, -4.371e-08, 0.75), (-1.0, -4.371e-08, 0.5), (-1.0, -4.371e-08, 0.25), (-1.0, -4.371e-08, 6.706e-07), (-1.0, -4.371e-08, -0.25), (-1.0, -4.371e-08, -0.5), (-1.0, -4.371e-08, -0.75), (1.0, 4.371e-08, 0.75), (1.0, 4.371e-08, 0.5), (1.0, 4.371e-08, 0.25), (1.0, 4.371e-08, -7.302e-07), (1.0, 4.371e-08, -0.25), (1.0, 4.371e-08, -0.5), (1.0, 4.371e-08, -0.75), (0.5, 2.186e-08, 0.75), (0.5, 2.186e-08, 0.5), (0.5, 2.186e-08, 0.25), (0.5, 2.186e-08, -3.725e-07), (0.5, 2.186e-08, -0.25), (0.5, 2.186e-08, -0.5), (0.5, 2.186e-08, -0.75), (1.714e-06, 7.394e-14, 0.75), (1.132e-06, 4.841e-14, 0.5), (5.513e-07, 2.287e-14, 0.25), (-2.98e-08, -2.665e-15, -1.49e-08), (-6.109e-07, -2.82e-14, -0.25), (-1.192e-06, -5.373e-14, -0.5), (-1.773e-06, -7.927e-14, -0.75), (-0.5, -2.186e-08, 0.75), (-0.5, -2.186e-08, 0.5), (-0.5, -2.186e-08, 0.25), (-0.5, -2.186e-08, 3.129e-07), (-0.5, -2.186e-08, -0.25), (-0.5, -2.186e-08, -0.5), (-0.5, -2.186e-08, -0.75)], [], [(38, 6, 1, 10), (17, 3, 4, 24), (24, 4, 5, 31), (31, 5, 6, 38), (8, 37, 44, 7), (37, 36, 43, 44), (36, 35, 42, 43), (35, 34, 41, 42), (34, 33, 40, 41), (33, 32, 39, 40), (32, 31, 38, 39), (9, 30, 37, 8), (30, 29, 36, 37), (29, 28, 35, 36), (28, 27, 34, 35), (27, 26, 33, 34), (26, 25, 32, 33), (25, 24, 31, 32), (2, 23, 30, 9), (23, 22, 29, 30), (22, 21, 28, 29), (21, 20, 27, 28), (20, 19, 26, 27), (19, 18, 25, 26), (18, 17, 24, 25), (7, 44, 16, 0), (44, 43, 15, 16), (43, 42, 14, 15), (42, 41, 13, 14), (41, 40, 12, 13), (40, 39, 11, 12), (39, 38, 10, 11)])
me_overlay_scrawlings006c.polygons.foreach_set('material_index', [0, 3, 2, 1, 29, 25, 21, 17, 13, 9, 5, 30, 26, 22, 18, 14, 10, 6, 31, 27, 23, 19, 15, 11, 7, 28, 24, 20, 16, 12, 8, 4])
_uv = me_overlay_scrawlings006c.uv_layers.new(name='UVMap')
_uv.uv.foreach_set('vector', [1.0, 0.0, 1.0, 1.0, -1.192e-07, 1.0, 1.192e-07, 0.0, 1.0, 0.0, 1.0, 1.0, -1.192e-07, 1.0, 1.192e-07, 0.0, 1.0, 0.0, 1.0, 1.0, -1.192e-07, 1.0, 1.192e-07, 0.0, 1.0, 0.0, 1.0, 1.0, -1.192e-07, 1.0, 1.192e-07, 0.0, 1.0, 0.0, 1.0, 1.0, -1.192e-07, 1.0, 1.192e-07, 0.0, 1.0, 0.0, 1.0, 1.0, -1.192e-07, 1.0, 1.192e-07, 0.0, 1.0, 0.0, 1.0, 1.0, -1.192e-07, 1.0, 1.192e-07, 0.0, 1.0, 0.0, 1.0, 1.0, -1.192e-07, 1.0, 1.192e-07, 0.0, 1.0, 0.0, 1.0, 1.0, -1.192e-07, 1.0, 1.192e-07, 0.0, 1.0, 0.0, 1.0, 1.0, -1.192e-07, 1.0, 1.192e-07, 0.0, 1.0, 0.0, 1.0, 1.0, -1.192e-07, 1.0, 1.192e-07, 0.0, 1.0, 0.0, 1.0, 1.0, -1.192e-07, 1.0, 1.192e-07, 0.0, 1.0, 0.0, 1.0, 1.0, -1.192e-07, 1.0, 1.192e-07, 0.0, 1.0, 0.0, 1.0, 1.0, -1.192e-07, 1.0, 1.192e-07, 0.0, 1.0, 0.0, 1.0, 1.0, -1.192e-07, 1.0, 1.192e-07, 0.0, 1.0, 0.0, 1.0, 1.0, -1.192e-07, 1.0, 1.192e-07, 0.0, 1.0, 0.0, 1.0, 1.0, -1.192e-07, 1.0, 1.192e-07, 0.0, 1.0, 0.0, 1.0, 1.0, -1.192e-07, 1.0, 1.192e-07, 0.0, 1.0, 0.0, 1.0, 1.0, -1.192e-07, 1.0, 1.192e-07, 0.0, 1.0, 0.0, 1.0, 1.0, -1.192e-07, 1.0, 1.192e-07, 0.0, 1.0, 0.0, 1.0, 1.0, -1.192e-07, 1.0, 1.192e-07, 0.0, 1.0, 0.0, 1.0, 1.0, -1.192e-07, 1.0, 1.192e-07, 0.0, 1.0, 0.0, 1.0, 1.0, -1.192e-07, 1.0, 1.192e-07, 0.0, 1.0, 0.0, 1.0, 1.0, -1.192e-07, 1.0, 1.192e-07, 0.0, 1.0, 0.0, 1.0, 1.0, -1.192e-07, 1.0, 1.192e-07, 0.0, 1.0, 0.0, 1.0, 1.0, -1.192e-07, 1.0, 1.192e-07, 0.0, 1.0, 0.0, 1.0, 1.0, -1.192e-07, 1.0, 1.192e-07, 0.0, 1.0, 0.0, 1.0, 1.0, -1.192e-07, 1.0, 1.192e-07, 0.0, 1.0, 0.0, 1.0, 1.0, -1.192e-07, 1.0, 1.192e-07, 0.0, 1.0, 0.0, 1.0, 1.0, -1.192e-07, 1.0, 1.192e-07, 0.0, 1.0, 0.0, 1.0, 1.0, -1.192e-07, 1.0, 1.192e-07, 0.0, 1.0, 0.0, 1.0, 1.0, -1.192e-07, 1.0, 1.192e-07, 0.0])
_ca = me_overlay_scrawlings006c.color_attributes.new('Col', 'BYTE_COLOR', 'CORNER')
_ca.data.foreach_set('color', [0.2051, 0.1714, 0.1301, 1.0, 0.2016, 0.1683, 0.1274, 1.0, 0.1981, 0.1779, 0.1356, 1.0, 0.2016, 0.1812, 0.1384, 1.0, 0.2159, 0.1441, 0.1046, 1.0, 0.2122, 0.1413, 0.1022, 1.0, 0.2086, 0.15, 0.1095, 1.0, 0.2122, 0.1529, 0.1119, 1.0, 0.2122, 0.1529, 0.1119, 1.0, 0.2086, 0.15, 0.1095, 1.0, 0.2051, 0.159, 0.117, 1.0, 0.2086, 0.162, 0.1195, 1.0, 0.2086, 0.162, 0.1195, 1.0, 0.2051, 0.159, 0.117, 1.0, 0.2016, 0.1683, 0.1274, 1.0, 0.2051, 0.1714, 0.1301, 1.0, 0.2232, 0.1812, 0.1384, 1.0, 0.2232, 0.1812, 0.1356, 1.0, 0.2195, 0.1878, 0.1441, 1.0, 0.2195, 0.1878, 0.1441, 1.0, 0.2232, 0.1812, 0.1356, 1.0, 0.2195, 0.1779, 0.1329, 1.0, 0.2159, 0.1845, 0.1413, 1.0, 0.2195, 0.1878, 0.1441, 1.0, 0.2195, 0.1779, 0.1329, 1.0, 0.2195, 0.1746, 0.1301, 1.0, 0.2159, 0.1845, 0.1413, 1.0, 0.2159, 0.1845, 0.1413, 1.0, 0.2195, 0.1746, 0.1301, 1.0, 0.2159, 0.1714, 0.1274, 1.0, 0.2122, 0.1812, 0.1384, 1.0, 0.2159, 0.1845, 0.1413, 1.0, 0.2159, 0.1714, 0.1274, 1.0, 0.2159, 0.1683, 0.1248, 1.0, 0.2122, 0.1779, 0.1356, 1.0, 0.2122, 0.1812, 0.1384, 1.0, 0.2159, 0.1683, 0.1248, 1.0, 0.2122, 0.1651, 0.1221, 1.0, 0.2086, 0.1746, 0.1329, 1.0, 0.2122, 0.1779, 0.1356, 1.0, 0.2122, 0.1651, 0.1221, 1.0, 0.2086, 0.162, 0.1195, 1.0, 0.2051, 0.1714, 0.1301, 1.0, 0.2086, 0.1746, 0.1329, 1.0, 0.2307, 0.1746, 0.1329, 1.0, 0.2307, 0.1714, 0.1301, 1.0, 0.2232, 0.1812, 0.1356, 1.0, 0.2232, 0.1812, 0.1384, 1.0, 0.2307, 0.1714, 0.1301, 1.0, 0.227, 0.1683, 0.1248, 1.0, 0.2195, 0.1779, 0.1329, 1.0, 0.2232, 0.1812, 0.1356, 1.0, 0.227, 0.1683, 0.1248, 1.0, 0.227, 0.1651, 0.1221, 1.0, 0.2195, 0.1746, 0.1301, 1.0, 0.2195, 0.1779, 0.1329, 1.0, 0.227, 0.1651, 0.1221, 1.0, 0.2232, 0.162, 0.1195, 1.0, 0.2159, 0.1714, 0.1274, 1.0, 0.2195, 0.1746, 0.1301, 1.0, 0.2232, 0.162, 0.1195, 1.0, 0.2195, 0.159, 0.117, 1.0, 0.2159, 0.1683, 0.1248, 1.0, 0.2159, 0.1714, 0.1274, 1.0, 0.2195, 0.159, 0.117, 1.0, 0.2159, 0.1559, 0.1144, 1.0, 0.2122, 0.1651, 0.1221, 1.0, 0.2159, 0.1683, 0.1248, 1.0, 0.2159, 0.1559, 0.1144, 1.0, 0.2122, 0.1529, 0.1119, 1.0, 0.2086, 0.162, 0.1195, 1.0, 0.2122, 0.1651, 0.1221, 1.0, 0.2346, 0.1651, 0.1248, 1.0, 0.2346, 0.162, 0.1221, 1.0, 0.2307, 0.1714, 0.1301, 1.0, 0.2307, 0.1746, 0.1329, 1.0, 0.2346, 0.162, 0.1221, 1.0, 0.2307, 0.159, 0.117, 1.0, 0.227, 0.1683, 0.1248, 1.0, 0.2307, 0.1714, 0.1301, 1.0, 0.2307, 0.159, 0.117, 1.0, 0.2307, 0.1559, 0.1144, 1.0, 0.227, 0.1651, 0.1221, 1.0, 0.227, 0.1683, 0.1248, 1.0, 0.2307, 0.1559, 0.1144, 1.0, 0.227, 0.1529, 0.1119, 1.0, 0.2232, 0.162, 0.1195, 1.0, 0.227, 0.1651, 0.1221, 1.0, 0.227, 0.1529, 0.1119, 1.0, 0.2232, 0.15, 0.1095, 1.0, 0.2195, 0.159, 0.117, 1.0, 0.2232, 0.162, 0.1195, 1.0, 0.2232, 0.15, 0.1095, 1.0, 0.2195, 0.147, 0.107, 1.0, 0.2159, 0.1559, 0.1144, 1.0, 0.2195, 0.159, 0.117, 1.0, 0.2195, 0.147, 0.107, 1.0, 0.2159, 0.1441, 0.1046, 1.0, 0.2122, 0.1529, 0.1119, 1.0, 0.2159, 0.1559, 0.1144, 1.0, 0.2195, 0.1878, 0.1441, 1.0, 0.2195, 0.1878, 0.1441, 1.0, 0.2159, 0.1946, 0.15, 1.0, 0.2159, 0.1946, 0.15, 1.0, 0.2195, 0.1878, 0.1441, 1.0, 0.2159, 0.1845, 0.1413, 1.0, 0.2122, 0.1912, 0.147, 1.0, 0.2159, 0.1946, 0.15, 1.0, 0.2159, 0.1845, 0.1413, 1.0, 0.2159, 0.1845, 0.1413, 1.0, 0.2122, 0.1912, 0.147, 1.0, 0.2122, 0.1912, 0.147, 1.0, 0.2159, 0.1845, 0.1413, 1.0, 0.2122, 0.1812, 0.1384, 1.0, 0.2086, 0.1878, 0.1441, 1.0, 0.2122, 0.1912, 0.147, 1.0, 0.2122, 0.1812, 0.1384, 1.0, 0.2122, 0.1779, 0.1356, 1.0, 0.2086, 0.1878, 0.1441, 1.0, 0.2086, 0.1878, 0.1441, 1.0, 0.2122, 0.1779, 0.1356, 1.0, 0.2086, 0.1746, 0.1329, 1.0, 0.2051, 0.1845, 0.1413, 1.0, 0.2086, 0.1878, 0.1441, 1.0, 0.2086, 0.1746, 0.1329, 1.0, 0.2051, 0.1714, 0.1301, 1.0, 0.2016, 0.1812, 0.1384, 1.0, 0.2051, 0.1845, 0.1413, 1.0])
me_overlay_scrawlings006c.materials.append(mat_overlay_scrawlings006c_1)
me_overlay_scrawlings006c.materials.append(mat_overlay_scrawlings006c_2)
me_overlay_scrawlings006c.materials.append(mat_overlay_scrawlings006c_3)
me_overlay_scrawlings006c.materials.append(mat_overlay_scrawlings006c_4)
me_overlay_scrawlings006c.materials.append(mat_overlay_scrawlings006c_5)
me_overlay_scrawlings006c.materials.append(mat_overlay_scrawlings006c_6)
me_overlay_scrawlings006c.materials.append(mat_overlay_scrawlings006c_7)
me_overlay_scrawlings006c.materials.append(mat_overlay_scrawlings006c_8)
me_overlay_scrawlings006c.materials.append(mat_overlay_scrawlings006c_9)
me_overlay_scrawlings006c.materials.append(mat_overlay_scrawlings006c_10)
me_overlay_scrawlings006c.materials.append(mat_overlay_scrawlings006c_11)
me_overlay_scrawlings006c.materials.append(mat_overlay_scrawlings006c_12)
me_overlay_scrawlings006c.materials.append(mat_overlay_scrawlings006c_13)
me_overlay_scrawlings006c.materials.append(mat_overlay_scrawlings006c_14)
me_overlay_scrawlings006c.materials.append(mat_overlay_scrawlings006c_15)
me_overlay_scrawlings006c.materials.append(mat_overlay_scrawlings006c_16)
me_overlay_scrawlings006c.materials.append(mat_overlay_scrawlings006c_17)
me_overlay_scrawlings006c.materials.append(mat_overlay_scrawlings006c_18)
me_overlay_scrawlings006c.materials.append(mat_overlay_scrawlings006c_19)
me_overlay_scrawlings006c.materials.append(mat_overlay_scrawlings006c_20)
me_overlay_scrawlings006c.materials.append(mat_overlay_scrawlings006c_21)
me_overlay_scrawlings006c.materials.append(mat_overlay_scrawlings006c_22)
me_overlay_scrawlings006c.materials.append(mat_overlay_scrawlings006c_23)
me_overlay_scrawlings006c.materials.append(mat_overlay_scrawlings006c_24)
me_overlay_scrawlings006c.materials.append(mat_overlay_scrawlings006c_25)
me_overlay_scrawlings006c.materials.append(mat_overlay_scrawlings006c_26)
me_overlay_scrawlings006c.materials.append(mat_overlay_scrawlings006c_27)
me_overlay_scrawlings006c.materials.append(mat_overlay_scrawlings006c_28)
me_overlay_scrawlings006c.materials.append(mat_overlay_scrawlings006c_29)
me_overlay_scrawlings006c.materials.append(mat_overlay_scrawlings006c_30)
me_overlay_scrawlings006c.materials.append(mat_overlay_scrawlings006c_31)
me_overlay_scrawlings006c.materials.append(mat_overlay_scrawlings006c_32)
me_overlay_scrawlings006c.use_remesh_fix_poles = True
me_overlay_scrawlings006c.use_remesh_preserve_attributes = False
me_overlay_scrawlings006c.update()

# ---- objects
ob_overlay_scrawlings006c = bpy.data.objects.new('overlay_scrawlings006c', me_overlay_scrawlings006c)

# ---- transforms, parenting, visibility, modifiers, constraints
ob_overlay_scrawlings006c.location = (0.0, 0.0, 0.0)

# ---- collection membership
col_collection.objects.link(ob_overlay_scrawlings006c)

# ---- scene / render settings (as saved in the file)
scene.frame_start = 1; scene.frame_end = 250; scene.frame_set(1)
scene.render.engine = 'BLENDER_EEVEE_NEXT'
scene.cycles.sampling_pattern = 'TABULATED_SOBOL'
scene.view_settings.view_transform = 'Filmic'
bpy.context.view_layer.update()

# ---- added for rendering (the .blend has no active camera and no usable light): camera, sun
cam_auto = bpy.data.cameras.new('AutoCamera')
cam_auto.lens = 50.0
cam_auto.sensor_width = 36.0
cam_auto.clip_end = 1000.0
ob_auto_camera = bpy.data.objects.new('AutoCamera', cam_auto)
scene.collection.objects.link(ob_auto_camera)
ob_auto_camera.location = (2.61693, -3.14032, 2.09355)
ob_auto_camera.rotation_euler = (1.09748, -7.21219e-08, 0.694738)
scene.camera = ob_auto_camera
light_auto_sun = bpy.data.lights.new('AutoSun', 'SUN')
light_auto_sun.energy = 3.0
light_auto_sun.angle = 0.0523599
ob_auto_sun = bpy.data.objects.new('AutoSun', light_auto_sun)
scene.collection.objects.link(ob_auto_sun)
ob_auto_sun.rotation_euler = (0.872665, 0.174533, 0.523599)
bpy.context.view_layer.update()

